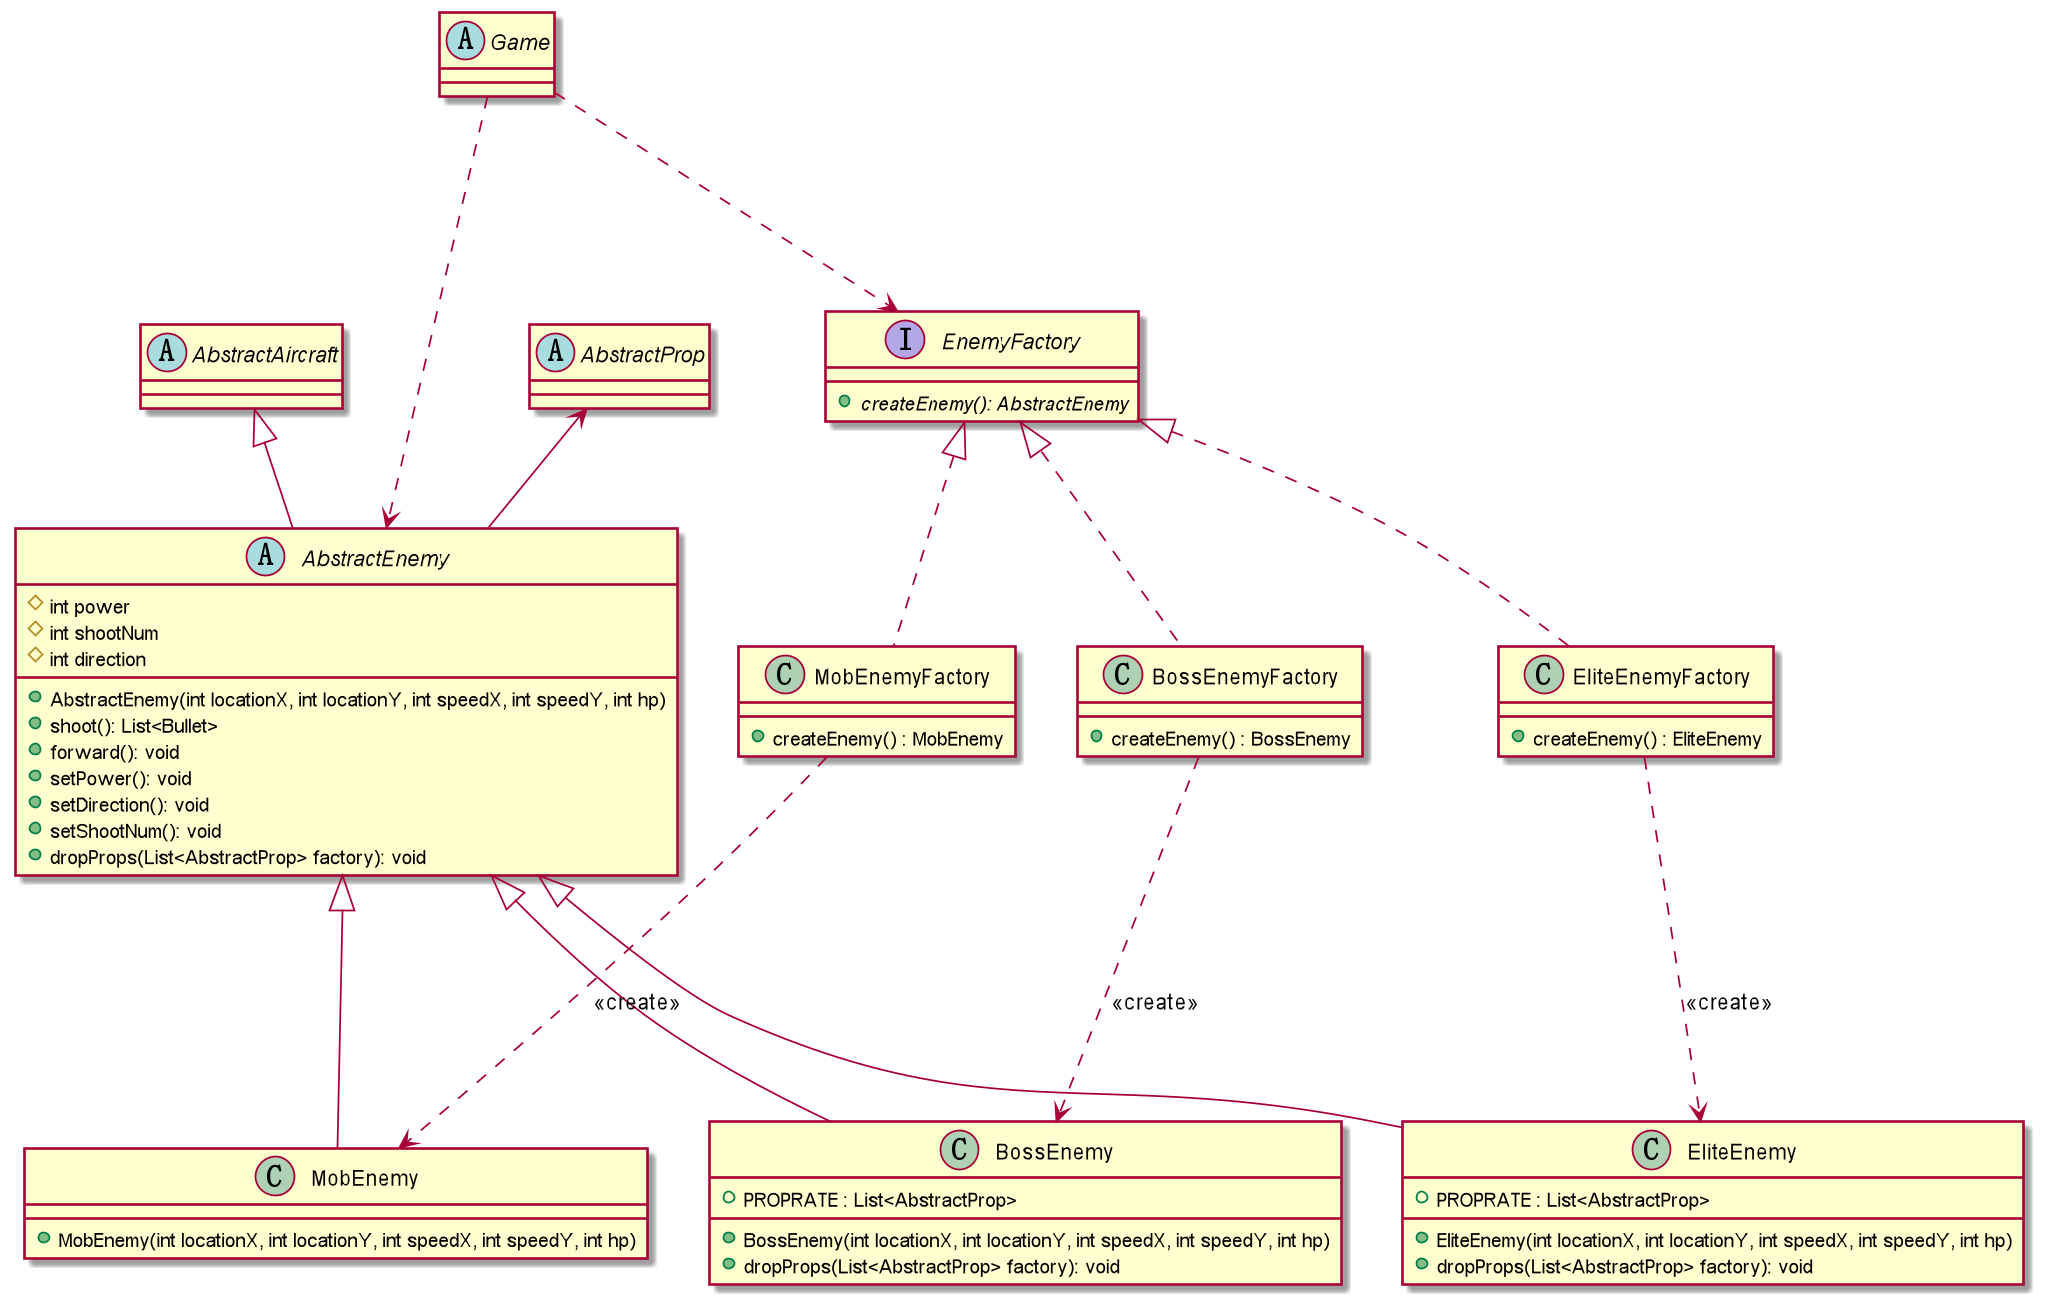

The diagram above was rendered by PlantUML. Its source (embedded in the PNG):
@startuml
Abstract class Game {

}

Interface EnemyFactory {
    + {abstract} createEnemy(): AbstractEnemy
}

Abstract class AbstractProp{
}

Abstract AbstractEnemy {
    # int power
    # int shootNum
    # int direction
    + AbstractEnemy(int locationX, int locationY, int speedX, int speedY, int hp)
    + shoot(): List<Bullet>
    + forward(): void
    + setPower(): void
    + setDirection(): void
    + setShootNum(): void
    + dropProps(List<AbstractProp> factory): void
}


class MobEnemy {
    + MobEnemy(int locationX, int locationY, int speedX, int speedY, int hp)
}

class EliteEnemy {
    + PROPRATE : List<AbstractProp>
    + EliteEnemy(int locationX, int locationY, int speedX, int speedY, int hp)
    + dropProps(List<AbstractProp> factory): void
}

class BossEnemy {
    + PROPRATE : List<AbstractProp>
    + BossEnemy(int locationX, int locationY, int speedX, int speedY, int hp)
    + dropProps(List<AbstractProp> factory): void
}

class MobEnemyFactory {
    + createEnemy() : MobEnemy
}

class EliteEnemyFactory {
    + createEnemy() : EliteEnemy
}

class BossEnemyFactory {
    + createEnemy() : BossEnemy
}

Game ...> AbstractEnemy
Game ...> EnemyFactory

AbstractEnemy -up-|> AbstractAircraft
AbstractEnemy -up-> AbstractProp

AbstractEnemy    <|---   MobEnemy
AbstractEnemy  <|---  EliteEnemy
AbstractEnemy   <|---   BossEnemy

EnemyFactory <|.. MobEnemyFactory
EnemyFactory   <|..   EliteEnemyFactory
EnemyFactory    <|..   BossEnemyFactory

MobEnemyFactory ...> MobEnemy:<<create>>
EliteEnemyFactory   ...>    EliteEnemy:<<create>>
BossEnemyFactory    ...>    BossEnemy:<<create>>

abstract class AbstractAircraft {

}



@enduml